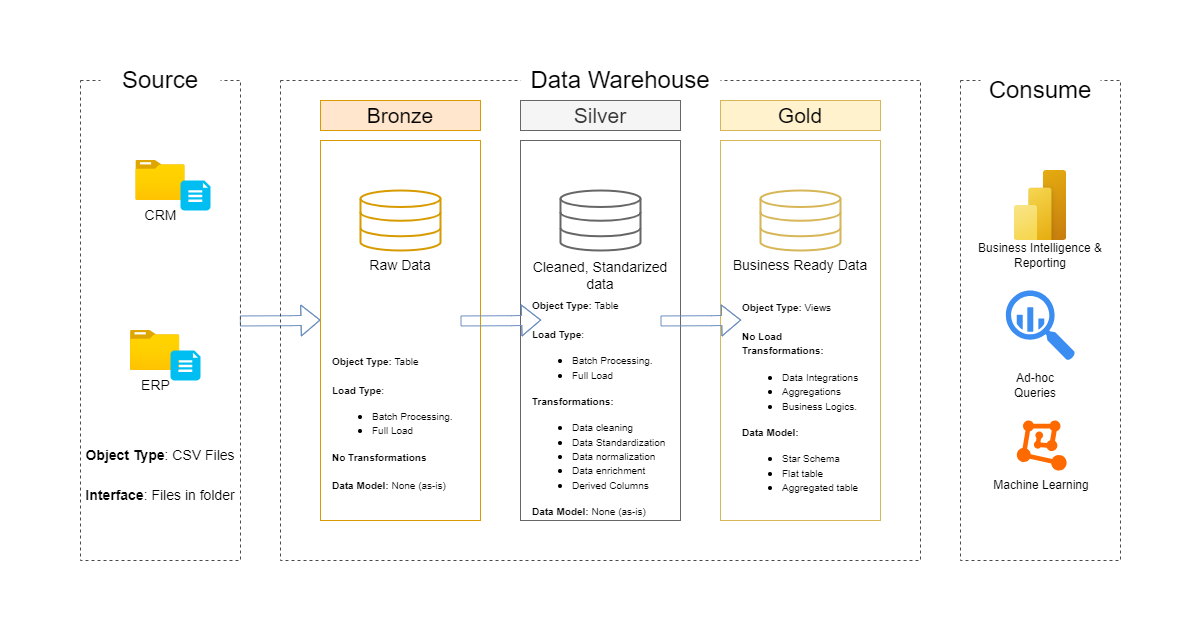

The diagram above was exported from draw.io. Its source (the exported page's mxGraphModel, read from the mxfile embedded in the PNG):
<mxGraphModel dx="2227" dy="1020" grid="1" gridSize="10" guides="1" tooltips="1" connect="1" arrows="1" fold="1" page="1" pageScale="1" pageWidth="827" pageHeight="1169" background="#ffffff" math="0" shadow="0">
  <root>
    <mxCell id="0" />
    <mxCell id="1" parent="0" />
    <mxCell id="2bMX1TKV8ZbN2Lmcs-Ta-55" value="" style="rounded=0;whiteSpace=wrap;html=1;fillColor=none;strokeColor=none;" vertex="1" parent="1">
      <mxGeometry x="-40" y="80" width="1200" height="640" as="geometry" />
    </mxCell>
    <mxCell id="2bMX1TKV8ZbN2Lmcs-Ta-54" value="" style="group" vertex="1" connectable="0" parent="1">
      <mxGeometry x="40" y="140" width="1040" height="500" as="geometry" />
    </mxCell>
    <mxCell id="2bMX1TKV8ZbN2Lmcs-Ta-24" value="" style="shape=flexArrow;endArrow=classic;html=1;rounded=0;entryX=-0.001;entryY=0.47;entryDx=0;entryDy=0;entryPerimeter=0;exitX=0.995;exitY=0.499;exitDx=0;exitDy=0;exitPerimeter=0;fillColor=none;strokeColor=#6c8ebf;" edge="1" parent="2bMX1TKV8ZbN2Lmcs-Ta-54">
      <mxGeometry width="50" height="50" relative="1" as="geometry">
        <mxPoint x="159.35999999999999" y="260.46" as="sourcePoint" />
        <mxPoint x="240" y="259.54" as="targetPoint" />
        <Array as="points">
          <mxPoint x="210.16" y="260.23" />
        </Array>
      </mxGeometry>
    </mxCell>
    <mxCell id="2bMX1TKV8ZbN2Lmcs-Ta-51" value="" style="group" vertex="1" connectable="0" parent="2bMX1TKV8ZbN2Lmcs-Ta-54">
      <mxGeometry x="880" y="10" width="160" height="490" as="geometry" />
    </mxCell>
    <mxCell id="2bMX1TKV8ZbN2Lmcs-Ta-5" value="" style="rounded=0;whiteSpace=wrap;html=1;fillColor=none;dashed=1;strokeColor=light-dark(#4a4a4a, #ededed);" vertex="1" parent="2bMX1TKV8ZbN2Lmcs-Ta-51">
      <mxGeometry y="10" width="160" height="480" as="geometry" />
    </mxCell>
    <mxCell id="2bMX1TKV8ZbN2Lmcs-Ta-6" value="&lt;font style=&quot;font-size: 24px;&quot;&gt;Consume&lt;/font&gt;" style="rounded=0;whiteSpace=wrap;html=1;strokeColor=none;fillColor=default;" vertex="1" parent="2bMX1TKV8ZbN2Lmcs-Ta-51">
      <mxGeometry x="20" width="120" height="40" as="geometry" />
    </mxCell>
    <mxCell id="2bMX1TKV8ZbN2Lmcs-Ta-44" value="" style="image;aspect=fixed;html=1;points=[];align=center;fontSize=12;image=img/lib/azure2/power_platform/PowerBI.svg;" vertex="1" parent="2bMX1TKV8ZbN2Lmcs-Ta-51">
      <mxGeometry x="53.64999999999998" y="100" width="52.5" height="70" as="geometry" />
    </mxCell>
    <mxCell id="2bMX1TKV8ZbN2Lmcs-Ta-45" value="Business Intelligence &amp;amp; Reporting" style="text;html=1;align=center;verticalAlign=middle;whiteSpace=wrap;rounded=0;" vertex="1" parent="2bMX1TKV8ZbN2Lmcs-Ta-51">
      <mxGeometry x="10" y="170" width="140" height="30" as="geometry" />
    </mxCell>
    <mxCell id="2bMX1TKV8ZbN2Lmcs-Ta-46" value="" style="sketch=0;html=1;aspect=fixed;strokeColor=none;shadow=0;fillColor=#3B8DF1;verticalAlign=top;labelPosition=center;verticalLabelPosition=bottom;shape=mxgraph.gcp2.big_query" vertex="1" parent="2bMX1TKV8ZbN2Lmcs-Ta-51">
      <mxGeometry x="45.35000000000002" y="220" width="69.3" height="70" as="geometry" />
    </mxCell>
    <mxCell id="2bMX1TKV8ZbN2Lmcs-Ta-47" value="Ad-hoc Queries" style="text;html=1;align=center;verticalAlign=middle;whiteSpace=wrap;rounded=0;" vertex="1" parent="2bMX1TKV8ZbN2Lmcs-Ta-51">
      <mxGeometry x="44.799999999999955" y="300" width="60" height="30" as="geometry" />
    </mxCell>
    <mxCell id="2bMX1TKV8ZbN2Lmcs-Ta-48" value="" style="points=[];aspect=fixed;html=1;align=center;shadow=0;dashed=0;fillColor=#FF6A00;strokeColor=none;shape=mxgraph.alibaba_cloud.machine_learning;" vertex="1" parent="2bMX1TKV8ZbN2Lmcs-Ta-51">
      <mxGeometry x="56.35000000000002" y="350" width="49.8" height="50.099999999999994" as="geometry" />
    </mxCell>
    <mxCell id="2bMX1TKV8ZbN2Lmcs-Ta-50" value="Machine Learning" style="text;html=1;align=center;verticalAlign=middle;whiteSpace=wrap;rounded=0;" vertex="1" parent="2bMX1TKV8ZbN2Lmcs-Ta-51">
      <mxGeometry x="21.25" y="400.1" width="120" height="30" as="geometry" />
    </mxCell>
    <mxCell id="2bMX1TKV8ZbN2Lmcs-Ta-52" value="" style="group" vertex="1" connectable="0" parent="2bMX1TKV8ZbN2Lmcs-Ta-54">
      <mxGeometry x="200" width="640" height="500" as="geometry" />
    </mxCell>
    <mxCell id="2bMX1TKV8ZbN2Lmcs-Ta-3" value="" style="rounded=0;whiteSpace=wrap;html=1;fillColor=none;dashed=1;strokeColor=light-dark(#4a4a4a, #ededed);" vertex="1" parent="2bMX1TKV8ZbN2Lmcs-Ta-52">
      <mxGeometry y="20" width="640" height="480" as="geometry" />
    </mxCell>
    <mxCell id="2bMX1TKV8ZbN2Lmcs-Ta-4" value="&lt;font style=&quot;font-size: 24px;&quot;&gt;Data Warehouse&lt;/font&gt;" style="rounded=0;whiteSpace=wrap;html=1;strokeColor=none;fillColor=default;" vertex="1" parent="2bMX1TKV8ZbN2Lmcs-Ta-52">
      <mxGeometry x="240" width="200" height="40" as="geometry" />
    </mxCell>
    <mxCell id="2bMX1TKV8ZbN2Lmcs-Ta-7" value="&lt;font style=&quot;font-size: 21px;&quot;&gt;Bronze&lt;/font&gt;" style="rounded=0;whiteSpace=wrap;html=1;strokeColor=#d79b00;fillColor=#ffe6cc;" vertex="1" parent="2bMX1TKV8ZbN2Lmcs-Ta-52">
      <mxGeometry x="40" y="40" width="160" height="30" as="geometry" />
    </mxCell>
    <mxCell id="2bMX1TKV8ZbN2Lmcs-Ta-8" value="" style="rounded=0;whiteSpace=wrap;html=1;strokeColor=#d79b00;fillColor=none;" vertex="1" parent="2bMX1TKV8ZbN2Lmcs-Ta-52">
      <mxGeometry x="40" y="80" width="160" height="380" as="geometry" />
    </mxCell>
    <mxCell id="2bMX1TKV8ZbN2Lmcs-Ta-10" value="&lt;font style=&quot;font-size: 21px;&quot;&gt;Silver&lt;/font&gt;" style="rounded=0;whiteSpace=wrap;html=1;strokeColor=#666666;fillColor=#f5f5f5;fontColor=#333333;" vertex="1" parent="2bMX1TKV8ZbN2Lmcs-Ta-52">
      <mxGeometry x="240" y="40" width="160" height="30" as="geometry" />
    </mxCell>
    <mxCell id="2bMX1TKV8ZbN2Lmcs-Ta-11" value="" style="rounded=0;whiteSpace=wrap;html=1;strokeColor=#666666;fillColor=none;fontColor=#333333;" vertex="1" parent="2bMX1TKV8ZbN2Lmcs-Ta-52">
      <mxGeometry x="240" y="80" width="160" height="380" as="geometry" />
    </mxCell>
    <mxCell id="2bMX1TKV8ZbN2Lmcs-Ta-12" value="&lt;font style=&quot;font-size: 21px;&quot;&gt;Gold&lt;/font&gt;" style="rounded=0;whiteSpace=wrap;html=1;strokeColor=#d6b656;fillColor=#fff2cc;" vertex="1" parent="2bMX1TKV8ZbN2Lmcs-Ta-52">
      <mxGeometry x="440" y="40" width="160" height="30" as="geometry" />
    </mxCell>
    <mxCell id="2bMX1TKV8ZbN2Lmcs-Ta-13" value="" style="rounded=0;whiteSpace=wrap;html=1;strokeColor=#d6b656;fillColor=none;" vertex="1" parent="2bMX1TKV8ZbN2Lmcs-Ta-52">
      <mxGeometry x="440" y="80" width="160" height="380" as="geometry" />
    </mxCell>
    <mxCell id="2bMX1TKV8ZbN2Lmcs-Ta-26" value="" style="html=1;verticalLabelPosition=bottom;align=center;labelBackgroundColor=#ffffff;verticalAlign=top;strokeWidth=2;strokeColor=#d79b00;shadow=0;dashed=0;shape=mxgraph.ios7.icons.data;fillColor=none;" vertex="1" parent="2bMX1TKV8ZbN2Lmcs-Ta-52">
      <mxGeometry x="80" y="130" width="80" height="60" as="geometry" />
    </mxCell>
    <mxCell id="2bMX1TKV8ZbN2Lmcs-Ta-27" value="" style="html=1;verticalLabelPosition=bottom;align=center;labelBackgroundColor=#ffffff;verticalAlign=top;strokeWidth=2;strokeColor=#666666;shadow=0;dashed=0;shape=mxgraph.ios7.icons.data;fillColor=none;fontColor=#333333;" vertex="1" parent="2bMX1TKV8ZbN2Lmcs-Ta-52">
      <mxGeometry x="280" y="130" width="80" height="60" as="geometry" />
    </mxCell>
    <mxCell id="2bMX1TKV8ZbN2Lmcs-Ta-28" value="" style="html=1;verticalLabelPosition=bottom;align=center;labelBackgroundColor=#ffffff;verticalAlign=top;strokeWidth=2;strokeColor=#d6b656;shadow=0;dashed=0;shape=mxgraph.ios7.icons.data;fillColor=none;" vertex="1" parent="2bMX1TKV8ZbN2Lmcs-Ta-52">
      <mxGeometry x="480" y="130" width="80" height="60" as="geometry" />
    </mxCell>
    <mxCell id="2bMX1TKV8ZbN2Lmcs-Ta-29" value="" style="shape=flexArrow;endArrow=classic;html=1;rounded=0;entryX=-0.001;entryY=0.47;entryDx=0;entryDy=0;entryPerimeter=0;exitX=0.995;exitY=0.499;exitDx=0;exitDy=0;exitPerimeter=0;fillColor=none;strokeColor=#6c8ebf;" edge="1" parent="2bMX1TKV8ZbN2Lmcs-Ta-52">
      <mxGeometry width="50" height="50" relative="1" as="geometry">
        <mxPoint x="180" y="260.46" as="sourcePoint" />
        <mxPoint x="260.64" y="259.54" as="targetPoint" />
        <Array as="points">
          <mxPoint x="230.79999999999995" y="260.23" />
        </Array>
      </mxGeometry>
    </mxCell>
    <mxCell id="2bMX1TKV8ZbN2Lmcs-Ta-30" value="" style="shape=flexArrow;endArrow=classic;html=1;rounded=0;entryX=-0.001;entryY=0.47;entryDx=0;entryDy=0;entryPerimeter=0;exitX=0.995;exitY=0.499;exitDx=0;exitDy=0;exitPerimeter=0;fillColor=none;strokeColor=#6c8ebf;" edge="1" parent="2bMX1TKV8ZbN2Lmcs-Ta-52">
      <mxGeometry width="50" height="50" relative="1" as="geometry">
        <mxPoint x="380" y="260.46" as="sourcePoint" />
        <mxPoint x="460.64" y="259.54" as="targetPoint" />
        <Array as="points">
          <mxPoint x="430.79999999999995" y="260.23" />
        </Array>
      </mxGeometry>
    </mxCell>
    <mxCell id="2bMX1TKV8ZbN2Lmcs-Ta-32" value="&lt;font style=&quot;font-size: 14px;&quot;&gt;Raw Data&lt;/font&gt;" style="text;html=1;align=center;verticalAlign=middle;whiteSpace=wrap;rounded=0;" vertex="1" parent="2bMX1TKV8ZbN2Lmcs-Ta-52">
      <mxGeometry x="70" y="190" width="100" height="30" as="geometry" />
    </mxCell>
    <mxCell id="2bMX1TKV8ZbN2Lmcs-Ta-33" value="&lt;font style=&quot;font-size: 14px;&quot;&gt;Cleaned, Standarized data&lt;/font&gt;" style="text;html=1;align=center;verticalAlign=middle;whiteSpace=wrap;rounded=0;" vertex="1" parent="2bMX1TKV8ZbN2Lmcs-Ta-52">
      <mxGeometry x="250" y="200" width="140" height="30" as="geometry" />
    </mxCell>
    <mxCell id="2bMX1TKV8ZbN2Lmcs-Ta-34" value="&lt;font style=&quot;font-size: 14px;&quot;&gt;Business Ready Data&lt;/font&gt;" style="text;html=1;align=center;verticalAlign=middle;whiteSpace=wrap;rounded=0;" vertex="1" parent="2bMX1TKV8ZbN2Lmcs-Ta-52">
      <mxGeometry x="450" y="190" width="140" height="30" as="geometry" />
    </mxCell>
    <mxCell id="2bMX1TKV8ZbN2Lmcs-Ta-38" value="&lt;font style=&quot;font-size: 10px;&quot;&gt;&lt;b style=&quot;&quot;&gt;Object Type: &lt;/b&gt;Table&lt;/font&gt;&lt;div&gt;&lt;font style=&quot;font-size: 10px;&quot;&gt;&lt;br&gt;&lt;/font&gt;&lt;/div&gt;&lt;div&gt;&lt;font style=&quot;font-size: 10px;&quot;&gt;&lt;b&gt;Load Type&lt;/b&gt;:&lt;/font&gt;&lt;/div&gt;&lt;div&gt;&lt;ul&gt;&lt;li&gt;&lt;font style=&quot;font-size: 10px;&quot;&gt;Batch Processing.&lt;/font&gt;&lt;/li&gt;&lt;li&gt;&lt;font style=&quot;font-size: 10px;&quot;&gt;Full Load&lt;/font&gt;&lt;/li&gt;&lt;/ul&gt;&lt;div&gt;&lt;b&gt;&lt;font style=&quot;font-size: 10px;&quot;&gt;No Transformations&lt;/font&gt;&lt;/b&gt;&lt;/div&gt;&lt;/div&gt;&lt;div&gt;&lt;b&gt;&lt;font style=&quot;font-size: 10px;&quot;&gt;&lt;br&gt;&lt;/font&gt;&lt;/b&gt;&lt;/div&gt;&lt;div&gt;&lt;font style=&quot;font-size: 10px;&quot;&gt;&lt;b&gt;Data Model: &lt;/b&gt;None (as-is)&lt;/font&gt;&lt;/div&gt;&lt;div&gt;&lt;br&gt;&lt;/div&gt;" style="text;html=1;align=left;verticalAlign=middle;whiteSpace=wrap;rounded=0;" vertex="1" parent="2bMX1TKV8ZbN2Lmcs-Ta-52">
      <mxGeometry x="50" y="290" width="140" height="160" as="geometry" />
    </mxCell>
    <mxCell id="2bMX1TKV8ZbN2Lmcs-Ta-39" value="&lt;font style=&quot;font-size: 10px;&quot;&gt;&lt;b style=&quot;&quot;&gt;Object Type: &lt;/b&gt;Table&lt;/font&gt;&lt;div&gt;&lt;font style=&quot;font-size: 10px;&quot;&gt;&lt;br&gt;&lt;/font&gt;&lt;/div&gt;&lt;div&gt;&lt;font style=&quot;font-size: 10px;&quot;&gt;&lt;b&gt;Load Type&lt;/b&gt;:&lt;/font&gt;&lt;/div&gt;&lt;div&gt;&lt;ul&gt;&lt;li&gt;&lt;font style=&quot;font-size: 10px;&quot;&gt;Batch Processing.&lt;/font&gt;&lt;/li&gt;&lt;li&gt;&lt;font style=&quot;font-size: 10px;&quot;&gt;Full Load&lt;/font&gt;&lt;/li&gt;&lt;/ul&gt;&lt;div&gt;&lt;b&gt;&lt;font style=&quot;font-size: 10px;&quot;&gt;Transformations:&lt;/font&gt;&lt;/b&gt;&lt;/div&gt;&lt;/div&gt;&lt;div&gt;&lt;ul&gt;&lt;li&gt;&lt;font style=&quot;font-size: 10px;&quot;&gt;Data cleaning&lt;/font&gt;&lt;/li&gt;&lt;li&gt;&lt;font style=&quot;font-size: 10px;&quot;&gt;Data Standardization&lt;/font&gt;&lt;/li&gt;&lt;li&gt;&lt;font style=&quot;font-size: 10px;&quot;&gt;Data normalization&lt;/font&gt;&lt;/li&gt;&lt;li&gt;&lt;font style=&quot;font-size: 10px;&quot;&gt;Data enrichment&lt;/font&gt;&lt;/li&gt;&lt;li&gt;&lt;font style=&quot;font-size: 10px;&quot;&gt;Derived Columns&lt;/font&gt;&lt;/li&gt;&lt;/ul&gt;&lt;/div&gt;&lt;div&gt;&lt;font style=&quot;font-size: 10px;&quot;&gt;&lt;b style=&quot;background-color: transparent; color: light-dark(rgb(0, 0, 0), rgb(255, 255, 255));&quot;&gt;Data Model: &lt;/b&gt;&lt;span style=&quot;background-color: transparent; color: light-dark(rgb(0, 0, 0), rgb(255, 255, 255));&quot;&gt;None (as-is)&lt;/span&gt;&lt;/font&gt;&lt;/div&gt;&lt;div&gt;&lt;br&gt;&lt;/div&gt;" style="text;html=1;align=left;verticalAlign=middle;whiteSpace=wrap;rounded=0;" vertex="1" parent="2bMX1TKV8ZbN2Lmcs-Ta-52">
      <mxGeometry x="250" y="250" width="140" height="210" as="geometry" />
    </mxCell>
    <mxCell id="2bMX1TKV8ZbN2Lmcs-Ta-42" value="&lt;font style=&quot;font-size: 10px;&quot;&gt;&lt;b style=&quot;&quot;&gt;Object Type: &lt;/b&gt;Views&lt;/font&gt;&lt;div&gt;&lt;font style=&quot;font-size: 10px;&quot;&gt;&lt;br&gt;&lt;/font&gt;&lt;/div&gt;&lt;div&gt;&lt;font style=&quot;font-size: 10px;&quot;&gt;&lt;b&gt;No Load&lt;/b&gt;&lt;/font&gt;&lt;/div&gt;&lt;div&gt;&lt;div&gt;&lt;b&gt;&lt;font style=&quot;font-size: 10px;&quot;&gt;Transformations:&lt;/font&gt;&lt;/b&gt;&lt;/div&gt;&lt;/div&gt;&lt;div&gt;&lt;ul&gt;&lt;li&gt;&lt;font style=&quot;font-size: 10px;&quot;&gt;Data Integrations&lt;/font&gt;&lt;/li&gt;&lt;li&gt;&lt;span style=&quot;font-size: 10px;&quot;&gt;Aggregations&lt;/span&gt;&lt;/li&gt;&lt;li&gt;&lt;span style=&quot;font-size: 10px;&quot;&gt;Business Logics.&lt;/span&gt;&lt;/li&gt;&lt;/ul&gt;&lt;/div&gt;&lt;div&gt;&lt;font style=&quot;font-size: 10px;&quot;&gt;&lt;b style=&quot;background-color: transparent; color: light-dark(rgb(0, 0, 0), rgb(255, 255, 255));&quot;&gt;Data Model:&lt;/b&gt;&lt;/font&gt;&lt;/div&gt;&lt;div&gt;&lt;ul&gt;&lt;li&gt;&lt;span style=&quot;font-size: 10px;&quot;&gt;Star Schema&lt;/span&gt;&lt;/li&gt;&lt;li&gt;&lt;span style=&quot;font-size: 10px;&quot;&gt;Flat table&lt;/span&gt;&lt;/li&gt;&lt;li&gt;&lt;span style=&quot;font-size: 10px;&quot;&gt;Aggregated table&lt;/span&gt;&lt;/li&gt;&lt;/ul&gt;&lt;/div&gt;&lt;div&gt;&lt;br&gt;&lt;/div&gt;" style="text;html=1;align=left;verticalAlign=middle;whiteSpace=wrap;rounded=0;" vertex="1" parent="2bMX1TKV8ZbN2Lmcs-Ta-52">
      <mxGeometry x="460" y="240" width="140" height="220" as="geometry" />
    </mxCell>
    <mxCell id="2bMX1TKV8ZbN2Lmcs-Ta-53" value="" style="group" vertex="1" connectable="0" parent="2bMX1TKV8ZbN2Lmcs-Ta-54">
      <mxGeometry width="160" height="500" as="geometry" />
    </mxCell>
    <mxCell id="2bMX1TKV8ZbN2Lmcs-Ta-1" value="" style="rounded=0;whiteSpace=wrap;html=1;fillColor=none;dashed=1;strokeColor=light-dark(#4a4a4a, #ededed);" vertex="1" parent="2bMX1TKV8ZbN2Lmcs-Ta-53">
      <mxGeometry y="20" width="160" height="480" as="geometry" />
    </mxCell>
    <mxCell id="2bMX1TKV8ZbN2Lmcs-Ta-2" value="&lt;font style=&quot;font-size: 24px;&quot;&gt;Source&lt;/font&gt;" style="rounded=0;whiteSpace=wrap;html=1;strokeColor=none;fillColor=default;" vertex="1" parent="2bMX1TKV8ZbN2Lmcs-Ta-53">
      <mxGeometry x="20" width="120" height="40" as="geometry" />
    </mxCell>
    <mxCell id="2bMX1TKV8ZbN2Lmcs-Ta-17" value="" style="group" vertex="1" connectable="0" parent="2bMX1TKV8ZbN2Lmcs-Ta-53">
      <mxGeometry x="55.349999999999994" y="100" width="54.650000000000006" height="50" as="geometry" />
    </mxCell>
    <mxCell id="2bMX1TKV8ZbN2Lmcs-Ta-14" value="&lt;font style=&quot;font-size: 14px;&quot;&gt;CRM&lt;/font&gt;" style="image;aspect=fixed;html=1;points=[];align=center;fontSize=12;image=img/lib/azure2/general/Folder_Blank.svg;" vertex="1" parent="2bMX1TKV8ZbN2Lmcs-Ta-17">
      <mxGeometry width="49.29" height="40" as="geometry" />
    </mxCell>
    <mxCell id="2bMX1TKV8ZbN2Lmcs-Ta-18" value="" style="group" vertex="1" connectable="0" parent="2bMX1TKV8ZbN2Lmcs-Ta-53">
      <mxGeometry x="50" y="270" width="54.650000000000006" height="50" as="geometry" />
    </mxCell>
    <mxCell id="2bMX1TKV8ZbN2Lmcs-Ta-19" value="&lt;font style=&quot;font-size: 14px;&quot;&gt;ERP&lt;/font&gt;" style="image;aspect=fixed;html=1;points=[];align=center;fontSize=12;image=img/lib/azure2/general/Folder_Blank.svg;" vertex="1" parent="2bMX1TKV8ZbN2Lmcs-Ta-18">
      <mxGeometry width="49.29" height="40" as="geometry" />
    </mxCell>
    <mxCell id="2bMX1TKV8ZbN2Lmcs-Ta-20" value="" style="verticalLabelPosition=bottom;html=1;verticalAlign=top;align=center;strokeColor=none;fillColor=#00BEF2;shape=mxgraph.azure.file_2;pointerEvents=1;" vertex="1" parent="2bMX1TKV8ZbN2Lmcs-Ta-18">
      <mxGeometry x="40.00000000000001" y="20" width="30" height="30" as="geometry" />
    </mxCell>
    <mxCell id="2bMX1TKV8ZbN2Lmcs-Ta-16" value="" style="verticalLabelPosition=bottom;html=1;verticalAlign=top;align=center;strokeColor=none;fillColor=#00BEF2;shape=mxgraph.azure.file_2;pointerEvents=1;" vertex="1" parent="2bMX1TKV8ZbN2Lmcs-Ta-53">
      <mxGeometry x="100" y="120" width="30" height="30" as="geometry" />
    </mxCell>
    <mxCell id="2bMX1TKV8ZbN2Lmcs-Ta-22" value="&lt;font style=&quot;font-size: 14px;&quot;&gt;&lt;b style=&quot;&quot;&gt;Object Type&lt;/b&gt;: CSV Files&lt;/font&gt;" style="text;html=1;align=center;verticalAlign=middle;whiteSpace=wrap;rounded=0;" vertex="1" parent="2bMX1TKV8ZbN2Lmcs-Ta-53">
      <mxGeometry y="380" width="160" height="30" as="geometry" />
    </mxCell>
    <mxCell id="2bMX1TKV8ZbN2Lmcs-Ta-23" value="&lt;font style=&quot;font-size: 14px;&quot;&gt;&lt;b&gt;Interface&lt;/b&gt;: Files in folder&lt;/font&gt;" style="text;html=1;align=center;verticalAlign=middle;whiteSpace=wrap;rounded=0;" vertex="1" parent="2bMX1TKV8ZbN2Lmcs-Ta-53">
      <mxGeometry y="420" width="160" height="30" as="geometry" />
    </mxCell>
  </root>
</mxGraphModel>